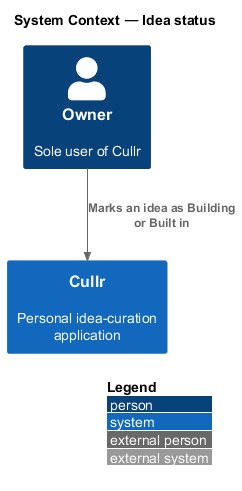

The diagram above was rendered by PlantUML. Its source (embedded in the PNG):
@startuml
!include <C4/C4_Context>
LAYOUT_WITH_LEGEND()
title System Context — Idea status

Person(owner, "Owner", "Sole user of Cullr")
System(cullr, "Cullr", "Personal idea-curation application")

Rel(owner, cullr, "Marks an idea as Building or Built in")
@enduml